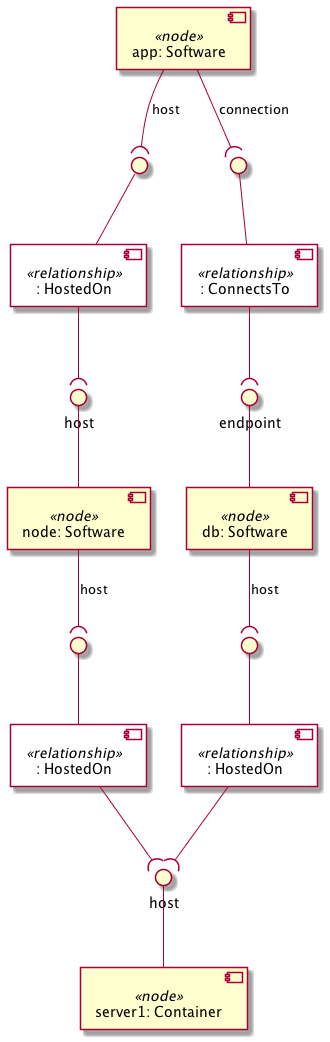

The diagram above was rendered by PlantUML. Its source (embedded in the PNG):
@startuml
skinparam componentStyle uml2
skinparam component {
  backgroundColor<<relationship>> White
}

component "app: Software" <<node>> as node_app
component ": HostedOn" <<relationship>> as node_app_host_relationship0
interface " " as node_app_host_relationship0_source
node_app_host_relationship0_source -- node_app_host_relationship0
node_app --( node_app_host_relationship0_source : host
component ": ConnectsTo" <<relationship>> as node_app_connection_relationship1
interface " " as node_app_connection_relationship1_source
node_app_connection_relationship1_source -- node_app_connection_relationship1
node_app --( node_app_connection_relationship1_source : connection

component "db: Software" <<node>> as node_db
interface "endpoint" as node_db_endpoint
node_db_endpoint -- node_db
component ": HostedOn" <<relationship>> as node_db_host_relationship0
interface " " as node_db_host_relationship0_source
node_db_host_relationship0_source -- node_db_host_relationship0
node_db --( node_db_host_relationship0_source : host

component "node: Software" <<node>> as node_node
interface "host" as node_node_host
node_node_host -- node_node
component ": HostedOn" <<relationship>> as node_node_host_relationship0
interface " " as node_node_host_relationship0_source
node_node_host_relationship0_source -- node_node_host_relationship0
node_node --( node_node_host_relationship0_source : host

component "server1: Container" <<node>> as node_server1
interface "host" as node_server1_host
node_server1_host -- node_server1

node_app_host_relationship0 --( node_node_host
node_app_connection_relationship1 --( node_db_endpoint
node_db_host_relationship0 --( node_server1_host
node_node_host_relationship0 --( node_server1_host
@enduml